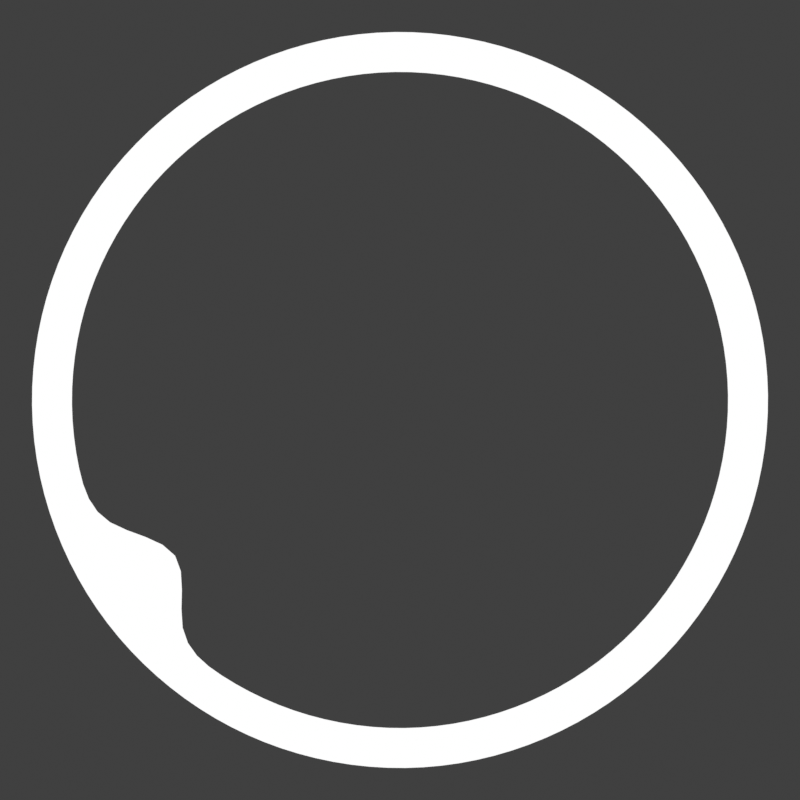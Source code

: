 # Source: numbers.blend  (saved by Blender 4.0.36; exported with 4.5.12 LTS)
import bpy
from mathutils import Matrix  # noqa: F401  (used for matrix-valued properties, if any)

bpy.ops.wm.read_factory_settings(use_empty=True)
scene = bpy.context.scene
scene.name = 'Scene'

# ---- collections
col_collection = bpy.data.collections.new('Collection'); scene.collection.children.link(col_collection)

# ---- materials (node trees are filled in below, after node groups)
mat_material_001 = bpy.data.materials.new('Material.001')
mat_material_001.use_transparent_shadow = False

# ---- node groups
ng_geometry_nodes_001 = bpy.data.node_groups.new('Geometry Nodes.001', 'GeometryNodeTree')
_s = ng_geometry_nodes_001.interface.new_socket(name='Geometry', in_out='OUTPUT', socket_type='NodeSocketGeometry')
_s = ng_geometry_nodes_001.interface.new_socket(name='Geometry', in_out='INPUT', socket_type='NodeSocketGeometry')
ng_geometry_nodes_001.is_modifier = True
_N = ng_geometry_nodes_001.nodes; _L = ng_geometry_nodes_001.links
n0 = _N.new('FunctionNodeValueToString'); n0.name = 'Value to String'; n0.location = (-243, -40)
n1 = _N.new('GeometryNodeInputSceneTime'); n1.name = 'Scene Time'; n1.location = (-451, -17)
n2 = _N.new('GeometryNodeStringToCurves'); n2.name = 'String to Curves'; n2.location = (-60, 87)
n2.font = None
n2.align_x = 'CENTER'
n2.align_y = 'MIDDLE'
n2.inputs[1].default_value = 2.5
n3 = _N.new('GeometryNodeFillCurve'); n3.name = 'Fill Curve'; n3.location = (170, 65)
n4 = _N.new('GeometryNodeSetMaterial'); n4.name = 'Set Material'; n4.location = (361, 104)
n4.inputs[2].default_value = mat_material_001
n5 = _N.new('NodeGroupOutput'); n5.name = 'Group Output'; n5.location = (573, 110)
_L.new(n4.outputs[0], n5.inputs[0])
_L.new(n1.outputs[1], n0.inputs[0])
_L.new(n0.outputs[0], n2.inputs[0])
_L.new(n2.outputs[0], n3.inputs[0])
_L.new(n3.outputs[0], n4.inputs[0])
n5.is_active_output = True

# ---- material node trees
mat_material_001.use_nodes = True; mat_material_001.node_tree.nodes.clear()
_N = mat_material_001.node_tree.nodes; _L = mat_material_001.node_tree.links
n0 = _N.new('ShaderNodeOutputMaterial'); n0.name = 'Material Output'; n0.location = (300, 300)
n1 = _N.new('ShaderNodeEmission'); n1.name = 'Emission'; n1.location = (10, 300)
_L.new(n1.outputs[0], n0.inputs[0])
n0.is_active_output = True

# ---- world
world_world = bpy.data.worlds.new('World'); scene.world = world_world
world_world.use_nodes = True; world_world.node_tree.nodes.clear()
_N = world_world.node_tree.nodes; _L = world_world.node_tree.links
n0 = _N.new('ShaderNodeOutputWorld'); n0.name = 'World Output'; n0.location = (300, 300)
n1 = _N.new('ShaderNodeBackground'); n1.name = 'Background'; n1.location = (10, 300)
n1.inputs[0].default_value = (0.05088, 0.05088, 0.05088, 1.0)
_L.new(n1.outputs[0], n0.inputs[0])
n0.is_active_output = True
world_world.color = (0.05088, 0.05088, 0.05088)
world_world.use_sun_shadow = False
world_world.sun_shadow_jitter_overblur = 0.0

# ---- cameras
cam_camera = bpy.data.cameras.new('Camera')
cam_camera.type = 'ORTHO'
cam_camera.clip_end = 100.0
cam_camera.ortho_scale = 4.0

# ---- meshes
me_circle = bpy.data.meshes.new('Circle')
me_circle.from_pydata([(1.031e-08, 1.852, 0.0), (-0.3613, 1.816, 0.0), (-0.7086, 1.711, 0.0), (-1.029, 1.54, 0.0), (-1.309, 1.309, 0.0), (-1.54, 1.029, 0.0), (-1.711, 0.7086, 0.0), (-1.816, 0.3613, 0.0), (-1.852, -1.269e-08, 0.0), (-1.816, -0.3613, 0.0), (-1.711, -0.7086, 0.0), (-1.54, -1.029, 0.0), (-1.309, -1.309, 0.0), (-1.029, -1.54, 0.0), (-0.7086, -1.711, 0.0), (-0.3613, -1.816, 0.0), (1.031e-08, -1.852, 0.0), (0.3613, -1.816, 0.0), (0.7086, -1.711, 0.0), (1.029, -1.54, 0.0), (1.309, -1.309, 0.0), (1.54, -1.029, 0.0), (1.711, -0.7086, 0.0), (1.816, -0.3613, 0.0), (1.852, -1.269e-08, 0.0), (1.816, 0.3613, 0.0), (1.711, 0.7086, 0.0), (1.54, 1.029, 0.0), (1.309, 1.309, 0.0), (1.029, 1.54, 0.0), (0.7086, 1.711, 0.0), (0.3613, 1.816, 0.0), (-0.322, 1.619, 0.0), (-0.00501, 1.242, 0.0), (-0.6317, 1.525, 0.0), (-0.9171, 1.373, 0.0), (-1.167, 1.167, 0.0), (-1.373, 0.9171, 0.0), (-1.525, 0.6317, 0.0), (-1.619, 0.322, 0.0), (-1.651, -1.495e-08, 0.0), (-1.619, -0.322, 0.0), (-1.525, -0.6317, 0.0), (-1.373, -0.9171, 0.0), (-1.167, -1.167, 0.0), (-0.9171, -1.373, 0.0), (-0.6317, -1.525, 0.0), (-0.322, -1.619, 0.0), (1.257e-08, -1.651, 0.0), (0.322, -1.619, 0.0), (0.6317, -1.525, 0.0), (0.9171, -1.373, 0.0), (1.167, -1.167, 0.0), (1.373, -0.9171, 0.0), (1.525, -0.6317, 0.0), (1.619, -0.322, 0.0), (1.651, -1.495e-08, 0.0), (1.619, 0.322, 0.0), (1.525, 0.6317, 0.0), (1.373, 0.9171, 0.0), (1.167, 1.167, 0.0), (0.9171, 1.373, 0.0), (0.6317, 1.525, 0.0), (0.322, 1.619, 0.0)], [], [(32, 33, 0, 1), (34, 32, 1, 2), (35, 34, 2, 3), (36, 35, 3, 4), (37, 36, 4, 5), (38, 37, 5, 6), (39, 38, 6, 7), (40, 39, 7, 8), (41, 40, 8, 9), (42, 41, 9, 10), (43, 42, 10, 11), (44, 43, 11, 12), (45, 44, 12, 13), (46, 45, 13, 14), (47, 46, 14, 15), (48, 47, 15, 16), (49, 48, 16, 17), (50, 49, 17, 18), (51, 50, 18, 19), (52, 51, 19, 20), (53, 52, 20, 21), (54, 53, 21, 22), (55, 54, 22, 23), (56, 55, 23, 24), (57, 56, 24, 25), (58, 57, 25, 26), (59, 58, 26, 27), (60, 59, 27, 28), (61, 60, 28, 29), (62, 61, 29, 30), (63, 62, 30, 31), (33, 63, 31, 0)])
_uv = me_circle.uv_layers.new(name='UVMap')
_uv.uv.foreach_set('vector', [0.0, 0.0, 0.0, 0.0, 0.0, 0.0, 0.0, 0.0, 0.0, 0.0, 0.0, 0.0, 0.0, 0.0, 0.0, 0.0, 0.0, 0.0, 0.0, 0.0, 0.0, 0.0, 0.0, 0.0, 0.0, 0.0, 0.0, 0.0, 0.0, 0.0, 0.0, 0.0, 0.0, 0.0, 0.0, 0.0, 0.0, 0.0, 0.0, 0.0, 0.0, 0.0, 0.0, 0.0, 0.0, 0.0, 0.0, 0.0, 0.0, 0.0, 0.0, 0.0, 0.0, 0.0, 0.0, 0.0, 0.0, 0.0, 0.0, 0.0, 0.0, 0.0, 0.0, 0.0, 0.0, 0.0, 0.0, 0.0, 0.0, 0.0, 0.0, 0.0, 0.0, 0.0, 0.0, 0.0, 0.0, 0.0, 0.0, 0.0, 0.0, 0.0, 0.0, 0.0, 0.0, 0.0, 0.0, 0.0, 0.0, 0.0, 0.0, 0.0, 0.0, 0.0, 0.0, 0.0, 0.0, 0.0, 0.0, 0.0, 0.0, 0.0, 0.0, 0.0, 0.0, 0.0, 0.0, 0.0, 0.0, 0.0, 0.0, 0.0, 0.0, 0.0, 0.0, 0.0, 0.0, 0.0, 0.0, 0.0, 0.0, 0.0, 0.0, 0.0, 0.0, 0.0, 0.0, 0.0, 0.0, 0.0, 0.0, 0.0, 0.0, 0.0, 0.0, 0.0, 0.0, 0.0, 0.0, 0.0, 0.0, 0.0, 0.0, 0.0, 0.0, 0.0, 0.0, 0.0, 0.0, 0.0, 0.0, 0.0, 0.0, 0.0, 0.0, 0.0, 0.0, 0.0, 0.0, 0.0, 0.0, 0.0, 0.0, 0.0, 0.0, 0.0, 0.0, 0.0, 0.0, 0.0, 0.0, 0.0, 0.0, 0.0, 0.0, 0.0, 0.0, 0.0, 0.0, 0.0, 0.0, 0.0, 0.0, 0.0, 0.0, 0.0, 0.0, 0.0, 0.0, 0.0, 0.0, 0.0, 0.0, 0.0, 0.0, 0.0, 0.0, 0.0, 0.0, 0.0, 0.0, 0.0, 0.0, 0.0, 0.0, 0.0, 0.0, 0.0, 0.0, 0.0, 0.0, 0.0, 0.0, 0.0, 0.0, 0.0, 0.0, 0.0, 0.0, 0.0, 0.0, 0.0, 0.0, 0.0, 0.0, 0.0, 0.0, 0.0, 0.0, 0.0, 0.0, 0.0, 0.0, 0.0, 0.0, 0.0, 0.0, 0.0, 0.0, 0.0, 0.0, 0.0, 0.0, 0.0, 0.0, 0.0, 0.0, 0.0, 0.0, 0.0, 0.0, 0.0, 0.0, 0.0, 0.0, 0.0])
me_circle.materials.append(mat_material_001)
me_circle.update()
me_cube_001 = bpy.data.meshes.new('Cube.001')
me_cube_001.from_pydata([(-1.0, -1.0, -1.0), (-1.0, -1.0, 1.0), (-1.0, 1.0, -1.0), (-1.0, 1.0, 1.0), (1.0, -1.0, -1.0), (1.0, -1.0, 1.0), (1.0, 1.0, -1.0), (1.0, 1.0, 1.0)], [], [(0, 1, 3, 2), (2, 3, 7, 6), (6, 7, 5, 4), (4, 5, 1, 0), (2, 6, 4, 0), (7, 3, 1, 5)])
_uv = me_cube_001.uv_layers.new(name='UVMap')
_uv.uv.foreach_set('vector', [0.375, 0.0, 0.625, 0.0, 0.625, 0.25, 0.375, 0.25, 0.375, 0.25, 0.625, 0.25, 0.625, 0.5, 0.375, 0.5, 0.375, 0.5, 0.625, 0.5, 0.625, 0.75, 0.375, 0.75, 0.375, 0.75, 0.625, 0.75, 0.625, 1.0, 0.375, 1.0, 0.125, 0.5, 0.375, 0.5, 0.375, 0.75, 0.125, 0.75, 0.625, 0.5, 0.875, 0.5, 0.875, 0.75, 0.625, 0.75])
me_cube_001.materials.append(mat_material_001)
me_cube_001.update()

# ---- objects
ob_camera = bpy.data.objects.new('Camera', cam_camera)
ob_circle = bpy.data.objects.new('Circle', me_circle)
ob_cube = bpy.data.objects.new('Cube', me_cube_001)

# ---- transforms, parenting, visibility, modifiers, constraints
ob_camera.location = (0.0, 0.0, 5.0)
ob_camera.lock_rotations_4d = False
ob_camera.empty_display_type = 'ARROWS'
ob_camera.color = (0.0, 0.0, 0.0, 0.0)
ob_camera.display_type = 'WIRE'
ob_camera.lineart.crease_threshold = 0.0
ob_circle.location = (0.0, 0.0, 0.0)
ob_circle.rotation_euler = (0.0, 0.0, 2.174)
_m = ob_circle.modifiers.new('Subdivision', 'SUBSURF')
_m.levels = 2
ob_cube.location = (0.0, 0.0, 0.0)
_m = ob_cube.modifiers.new('GeometryNodes', 'NODES')
_m.node_group = ng_geometry_nodes_001

# ---- collection membership
col_collection.objects.link(ob_camera)
col_collection.objects.link(ob_circle)
col_collection.objects.link(ob_cube)

# ---- scene / render settings (as saved in the file)
scene.camera = ob_camera
scene.frame_start = 1; scene.frame_end = 99; scene.frame_set(35)
scene.render.engine = 'BLENDER_EEVEE_NEXT'
scene.render.resolution_x = 1024
scene.render.resolution_y = 1024
scene.render.film_transparent = True
scene.render.use_freestyle = True
scene.cycles.sampling_pattern = 'TABULATED_SOBOL'
scene.view_settings.view_transform = 'Standard'
bpy.context.view_layer.update()
